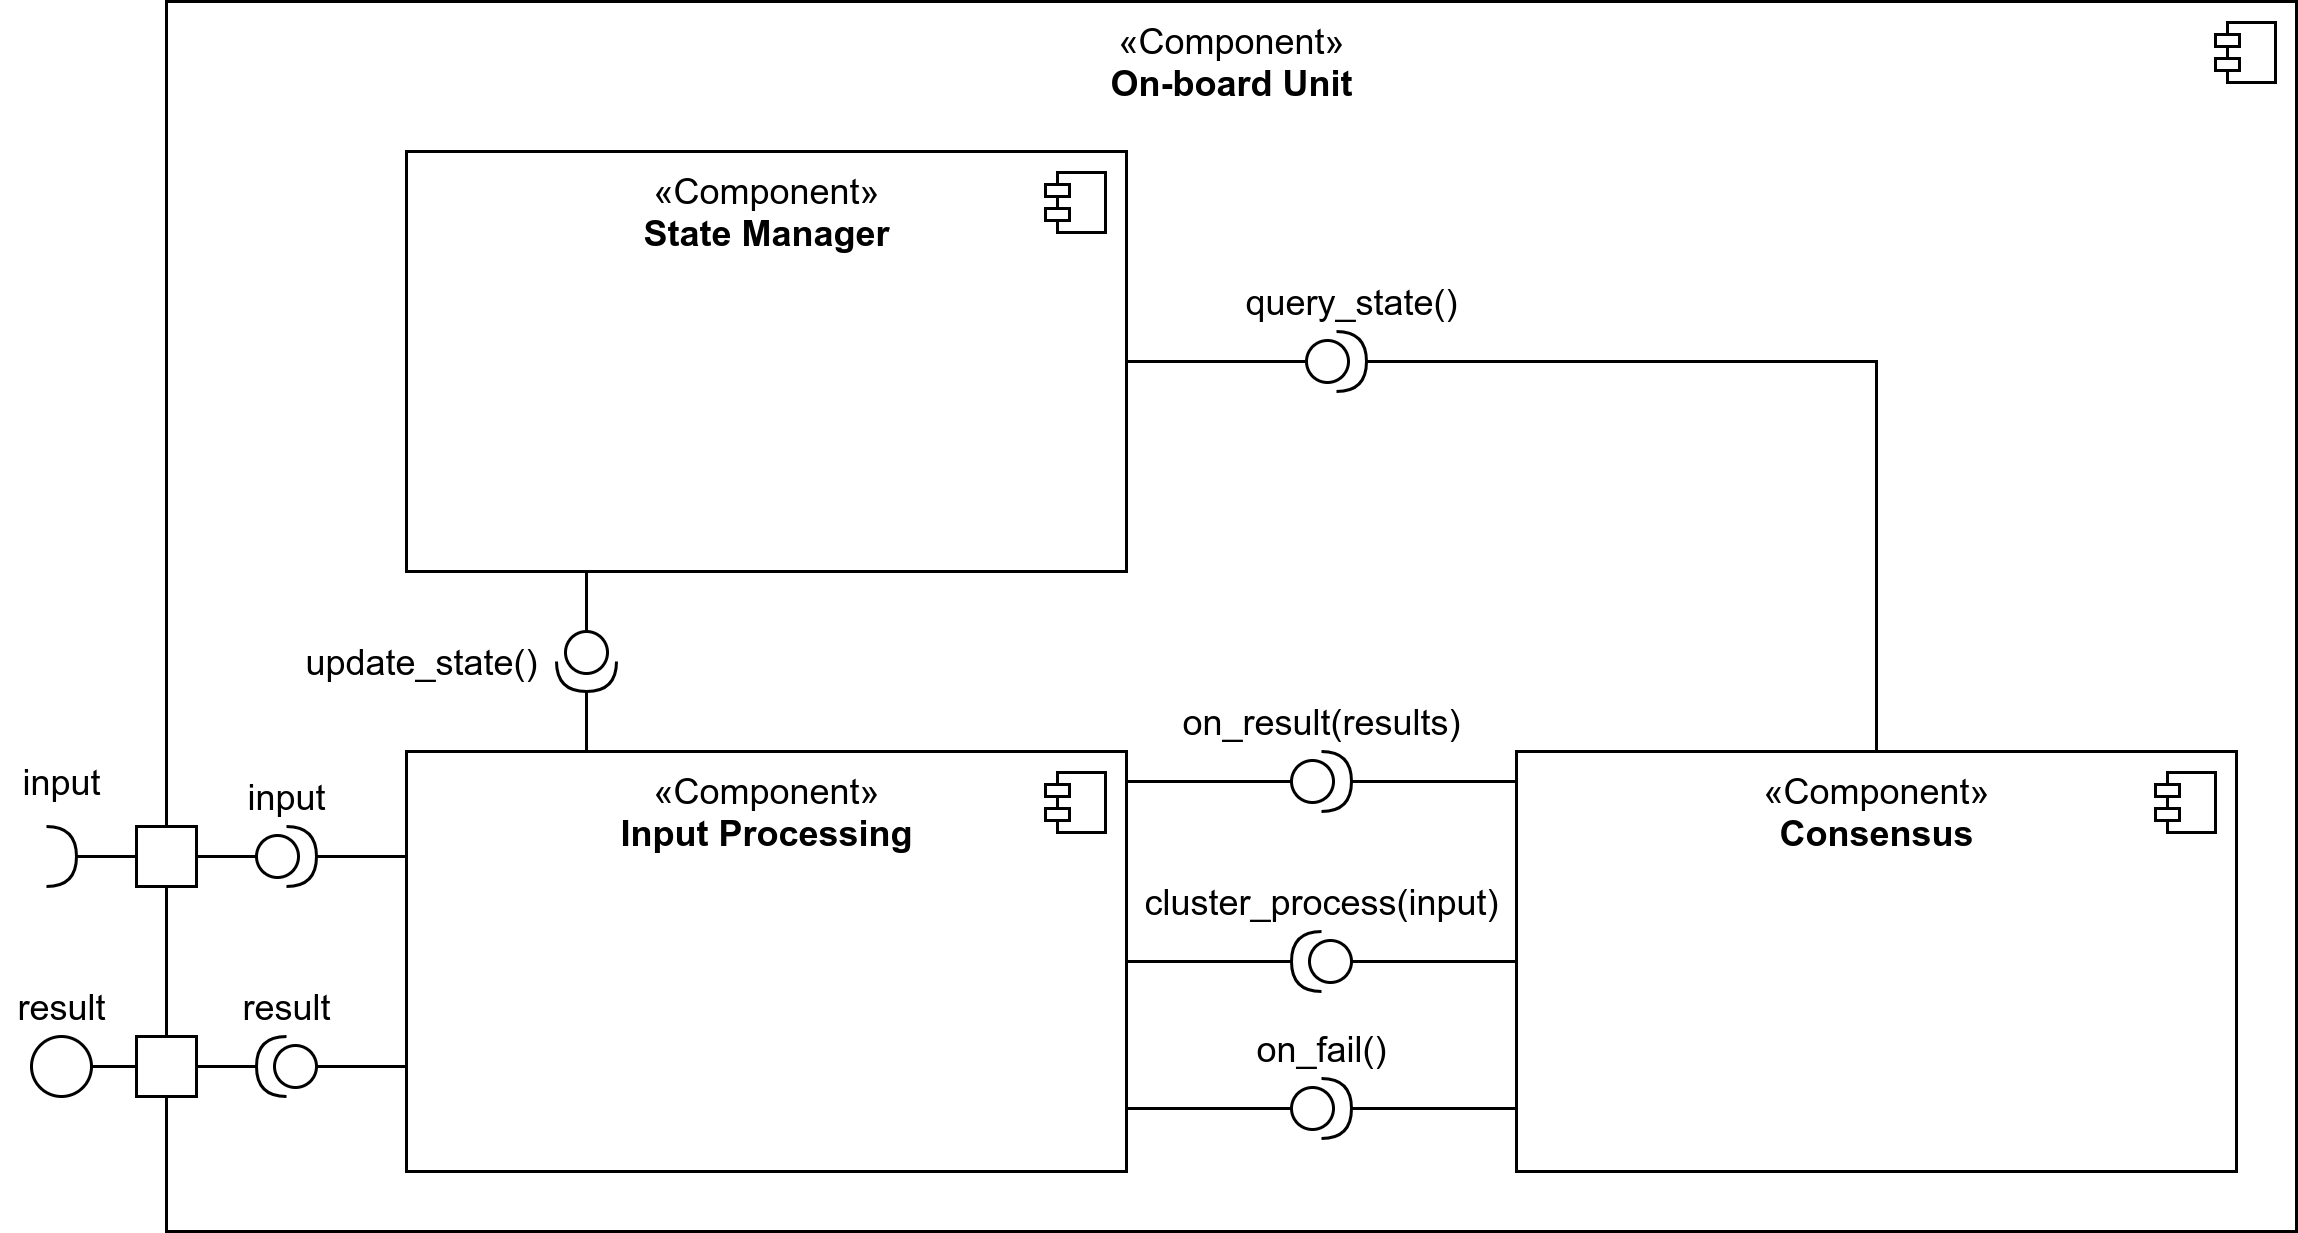

The diagram above was exported from draw.io. Its source (the exported page's mxGraphModel, read from the mxfile embedded in the PNG):
<mxGraphModel dx="3118" dy="1929" grid="1" gridSize="10" guides="1" tooltips="1" connect="1" arrows="1" fold="1" page="1" pageScale="1" pageWidth="850" pageHeight="1100" math="0" shadow="0">
  <root>
    <mxCell id="0" />
    <mxCell id="1" parent="0" />
    <mxCell id="2" value="«Component»&lt;br&gt;&lt;b&gt;On-board Unit&lt;/b&gt;" style="html=1;dropTarget=0;verticalAlign=top;" vertex="1" parent="1">
      <mxGeometry x="-910" y="-450" width="710" height="410" as="geometry" />
    </mxCell>
    <mxCell id="3" value="" style="shape=module;jettyWidth=8;jettyHeight=4;" vertex="1" parent="2">
      <mxGeometry x="1" width="20" height="20" relative="1" as="geometry">
        <mxPoint x="-27" y="7" as="offset" />
      </mxGeometry>
    </mxCell>
    <mxCell id="4" value="«Component»&lt;br&gt;&lt;b&gt;Consensus&lt;/b&gt;" style="html=1;dropTarget=0;verticalAlign=top;" vertex="1" parent="1">
      <mxGeometry x="-460" y="-200" width="240" height="140" as="geometry" />
    </mxCell>
    <mxCell id="5" value="" style="shape=module;jettyWidth=8;jettyHeight=4;" vertex="1" parent="4">
      <mxGeometry x="1" width="20" height="20" relative="1" as="geometry">
        <mxPoint x="-27" y="7" as="offset" />
      </mxGeometry>
    </mxCell>
    <mxCell id="6" value="«Component»&lt;br&gt;&lt;b&gt;Input Processing&lt;/b&gt;" style="html=1;dropTarget=0;verticalAlign=top;" vertex="1" parent="1">
      <mxGeometry x="-830" y="-200" width="240" height="140" as="geometry" />
    </mxCell>
    <mxCell id="7" value="" style="shape=module;jettyWidth=8;jettyHeight=4;" vertex="1" parent="6">
      <mxGeometry x="1" width="20" height="20" relative="1" as="geometry">
        <mxPoint x="-27" y="7" as="offset" />
      </mxGeometry>
    </mxCell>
    <mxCell id="8" value="«Component»&lt;br&gt;&lt;b&gt;State Manager&lt;/b&gt;" style="html=1;dropTarget=0;verticalAlign=top;" vertex="1" parent="1">
      <mxGeometry x="-830" y="-400" width="240" height="140" as="geometry" />
    </mxCell>
    <mxCell id="9" value="" style="shape=module;jettyWidth=8;jettyHeight=4;" vertex="1" parent="8">
      <mxGeometry x="1" width="20" height="20" relative="1" as="geometry">
        <mxPoint x="-27" y="7" as="offset" />
      </mxGeometry>
    </mxCell>
    <mxCell id="10" value="" style="rounded=0;whiteSpace=wrap;html=1;" vertex="1" parent="1">
      <mxGeometry x="-920" y="-175" width="20" height="20" as="geometry" />
    </mxCell>
    <mxCell id="11" style="edgeStyle=none;rounded=0;orthogonalLoop=1;jettySize=auto;html=1;entryX=0;entryY=0.5;entryDx=0;entryDy=0;endArrow=none;endFill=0;" edge="1" source="12" target="10" parent="1">
      <mxGeometry relative="1" as="geometry" />
    </mxCell>
    <mxCell id="12" value="" style="shape=requiredInterface;html=1;verticalLabelPosition=bottom;" vertex="1" parent="1">
      <mxGeometry x="-950" y="-175" width="10" height="20" as="geometry" />
    </mxCell>
    <mxCell id="13" value="" style="ellipse;whiteSpace=wrap;html=1;" vertex="1" parent="1">
      <mxGeometry x="-955" y="-105" width="20" height="20" as="geometry" />
    </mxCell>
    <mxCell id="14" value="" style="rounded=0;whiteSpace=wrap;html=1;" vertex="1" parent="1">
      <mxGeometry x="-920" y="-105" width="20" height="20" as="geometry" />
    </mxCell>
    <mxCell id="15" style="edgeStyle=none;rounded=0;orthogonalLoop=1;jettySize=auto;html=1;entryX=0;entryY=0.5;entryDx=0;entryDy=0;endArrow=none;endFill=0;" edge="1" source="17" target="4" parent="1">
      <mxGeometry relative="1" as="geometry" />
    </mxCell>
    <mxCell id="16" style="edgeStyle=none;rounded=0;orthogonalLoop=1;jettySize=auto;html=1;entryX=1;entryY=0.5;entryDx=0;entryDy=0;endArrow=none;endFill=0;" edge="1" source="17" target="6" parent="1">
      <mxGeometry relative="1" as="geometry" />
    </mxCell>
    <mxCell id="17" value="" style="shape=providedRequiredInterface;html=1;verticalLabelPosition=bottom;strokeWidth=1;rotation=-180;" vertex="1" parent="1">
      <mxGeometry x="-535" y="-140" width="20" height="20" as="geometry" />
    </mxCell>
    <mxCell id="18" style="edgeStyle=none;rounded=0;orthogonalLoop=1;jettySize=auto;html=1;endArrow=none;endFill=0;" edge="1" source="20" parent="1">
      <mxGeometry relative="1" as="geometry">
        <mxPoint x="-460" y="-190" as="targetPoint" />
      </mxGeometry>
    </mxCell>
    <mxCell id="19" style="edgeStyle=none;rounded=0;orthogonalLoop=1;jettySize=auto;html=1;entryX=1;entryY=0.5;entryDx=0;entryDy=0;endArrow=none;endFill=0;" edge="1" source="20" parent="1">
      <mxGeometry relative="1" as="geometry">
        <mxPoint x="-590" y="-190" as="targetPoint" />
      </mxGeometry>
    </mxCell>
    <mxCell id="20" value="" style="shape=providedRequiredInterface;html=1;verticalLabelPosition=bottom;strokeWidth=1;rotation=0;" vertex="1" parent="1">
      <mxGeometry x="-535" y="-200" width="20" height="20" as="geometry" />
    </mxCell>
    <mxCell id="21" style="edgeStyle=none;rounded=0;orthogonalLoop=1;jettySize=auto;html=1;endArrow=none;endFill=0;" edge="1" source="23" parent="1">
      <mxGeometry relative="1" as="geometry">
        <mxPoint x="-460" y="-81" as="targetPoint" />
      </mxGeometry>
    </mxCell>
    <mxCell id="22" style="edgeStyle=none;rounded=0;orthogonalLoop=1;jettySize=auto;html=1;entryX=1;entryY=0.5;entryDx=0;entryDy=0;endArrow=none;endFill=0;" edge="1" source="23" parent="1">
      <mxGeometry relative="1" as="geometry">
        <mxPoint x="-590" y="-81" as="targetPoint" />
      </mxGeometry>
    </mxCell>
    <mxCell id="23" value="" style="shape=providedRequiredInterface;html=1;verticalLabelPosition=bottom;strokeWidth=1;rotation=0;" vertex="1" parent="1">
      <mxGeometry x="-535" y="-91" width="20" height="20" as="geometry" />
    </mxCell>
    <mxCell id="24" value="cluster_process(input)" style="text;html=1;align=center;verticalAlign=middle;resizable=0;points=[];autosize=1;" vertex="1" parent="1">
      <mxGeometry x="-590" y="-160" width="130" height="20" as="geometry" />
    </mxCell>
    <mxCell id="25" value="on_result(results)" style="text;html=1;align=center;verticalAlign=middle;resizable=0;points=[];autosize=1;" vertex="1" parent="1">
      <mxGeometry x="-580" y="-220" width="110" height="20" as="geometry" />
    </mxCell>
    <mxCell id="26" value="on_fail()" style="text;html=1;align=center;verticalAlign=middle;resizable=0;points=[];autosize=1;" vertex="1" parent="1">
      <mxGeometry x="-555" y="-111" width="60" height="20" as="geometry" />
    </mxCell>
    <mxCell id="27" value="" style="shape=providedRequiredInterface;html=1;verticalLabelPosition=bottom;strokeWidth=1;rotation=90;" vertex="1" parent="1">
      <mxGeometry x="-780" y="-240" width="20" height="20" as="geometry" />
    </mxCell>
    <mxCell id="28" style="edgeStyle=none;rounded=0;orthogonalLoop=1;jettySize=auto;html=1;entryX=0.25;entryY=1;entryDx=0;entryDy=0;endArrow=none;endFill=0;exitX=0;exitY=0.5;exitDx=0;exitDy=0;exitPerimeter=0;" edge="1" source="27" target="8" parent="1">
      <mxGeometry relative="1" as="geometry">
        <mxPoint x="-745" y="-270.4" as="targetPoint" />
        <mxPoint x="-675" y="-270.4" as="sourcePoint" />
      </mxGeometry>
    </mxCell>
    <mxCell id="29" style="edgeStyle=none;rounded=0;orthogonalLoop=1;jettySize=auto;html=1;entryX=1;entryY=0.5;entryDx=0;entryDy=0;endArrow=none;endFill=0;entryPerimeter=0;exitX=0.25;exitY=0;exitDx=0;exitDy=0;" edge="1" source="6" target="27" parent="1">
      <mxGeometry relative="1" as="geometry">
        <mxPoint x="-735" y="-260.4000000000001" as="targetPoint" />
        <mxPoint x="-665" y="-260.4000000000001" as="sourcePoint" />
      </mxGeometry>
    </mxCell>
    <mxCell id="30" value="update_state()" style="text;html=1;align=center;verticalAlign=middle;resizable=0;points=[];autosize=1;" vertex="1" parent="1">
      <mxGeometry x="-870" y="-240" width="90" height="20" as="geometry" />
    </mxCell>
    <mxCell id="31" value="" style="shape=providedRequiredInterface;html=1;verticalLabelPosition=bottom;strokeWidth=1;rotation=0;" vertex="1" parent="1">
      <mxGeometry x="-530" y="-340" width="20" height="20" as="geometry" />
    </mxCell>
    <mxCell id="32" value="query_state()" style="text;html=1;align=center;verticalAlign=middle;resizable=0;points=[];autosize=1;" vertex="1" parent="1">
      <mxGeometry x="-560" y="-360" width="90" height="20" as="geometry" />
    </mxCell>
    <mxCell id="33" style="edgeStyle=none;rounded=0;orthogonalLoop=1;jettySize=auto;html=1;entryX=1;entryY=0.5;entryDx=0;entryDy=0;endArrow=none;endFill=0;exitX=0;exitY=0.5;exitDx=0;exitDy=0;exitPerimeter=0;" edge="1" source="31" target="8" parent="1">
      <mxGeometry relative="1" as="geometry">
        <mxPoint x="-550" y="-380" as="targetPoint" />
        <mxPoint x="-550" y="-340" as="sourcePoint" />
      </mxGeometry>
    </mxCell>
    <mxCell id="34" style="edgeStyle=none;rounded=0;orthogonalLoop=1;jettySize=auto;html=1;entryX=1;entryY=0.5;entryDx=0;entryDy=0;endArrow=none;endFill=0;exitX=0.5;exitY=0;exitDx=0;exitDy=0;entryPerimeter=0;" edge="1" source="4" target="31" parent="1">
      <mxGeometry relative="1" as="geometry">
        <mxPoint x="-500" y="-380.29" as="targetPoint" />
        <mxPoint x="-430" y="-380.29" as="sourcePoint" />
        <Array as="points">
          <mxPoint x="-340" y="-330" />
        </Array>
      </mxGeometry>
    </mxCell>
    <mxCell id="35" style="edgeStyle=none;rounded=0;orthogonalLoop=1;jettySize=auto;html=1;endArrow=none;endFill=0;entryX=0;entryY=0.5;entryDx=0;entryDy=0;exitX=1;exitY=0.5;exitDx=0;exitDy=0;" edge="1" source="13" target="14" parent="1">
      <mxGeometry relative="1" as="geometry">
        <mxPoint x="-1025" y="-90" as="sourcePoint" />
        <mxPoint x="-990" y="-110" as="targetPoint" />
      </mxGeometry>
    </mxCell>
    <mxCell id="36" value="" style="shape=providedRequiredInterface;html=1;verticalLabelPosition=bottom;strokeWidth=1;rotation=0;" vertex="1" parent="1">
      <mxGeometry x="-880" y="-175" width="20" height="20" as="geometry" />
    </mxCell>
    <mxCell id="37" value="" style="shape=providedRequiredInterface;html=1;verticalLabelPosition=bottom;strokeWidth=1;rotation=-180;" vertex="1" parent="1">
      <mxGeometry x="-880" y="-105" width="20" height="20" as="geometry" />
    </mxCell>
    <mxCell id="38" style="edgeStyle=none;rounded=0;orthogonalLoop=1;jettySize=auto;html=1;endArrow=none;endFill=0;exitX=1;exitY=0.5;exitDx=0;exitDy=0;entryX=0;entryY=0.5;entryDx=0;entryDy=0;entryPerimeter=0;" edge="1" source="10" target="36" parent="1">
      <mxGeometry relative="1" as="geometry">
        <mxPoint x="-1020" y="-160" as="sourcePoint" />
        <mxPoint x="-960" y="-160" as="targetPoint" />
      </mxGeometry>
    </mxCell>
    <mxCell id="39" style="edgeStyle=none;rounded=0;orthogonalLoop=1;jettySize=auto;html=1;endArrow=none;endFill=0;exitX=1;exitY=0.5;exitDx=0;exitDy=0;entryX=1;entryY=0.5;entryDx=0;entryDy=0;entryPerimeter=0;" edge="1" source="14" target="37" parent="1">
      <mxGeometry relative="1" as="geometry">
        <mxPoint x="-940" y="-160" as="sourcePoint" />
        <mxPoint x="-900" y="-160" as="targetPoint" />
      </mxGeometry>
    </mxCell>
    <mxCell id="40" style="edgeStyle=none;rounded=0;orthogonalLoop=1;jettySize=auto;html=1;endArrow=none;endFill=0;exitX=0;exitY=0.5;exitDx=0;exitDy=0;entryX=0;entryY=0.75;entryDx=0;entryDy=0;exitPerimeter=0;" edge="1" source="37" target="6" parent="1">
      <mxGeometry relative="1" as="geometry">
        <mxPoint x="-940" y="-80" as="sourcePoint" />
        <mxPoint x="-900" y="-80" as="targetPoint" />
      </mxGeometry>
    </mxCell>
    <mxCell id="41" style="edgeStyle=none;rounded=0;orthogonalLoop=1;jettySize=auto;html=1;endArrow=none;endFill=0;exitX=1;exitY=0.5;exitDx=0;exitDy=0;entryX=0;entryY=0.25;entryDx=0;entryDy=0;exitPerimeter=0;" edge="1" source="36" target="6" parent="1">
      <mxGeometry relative="1" as="geometry">
        <mxPoint x="-880" y="-85" as="sourcePoint" />
        <mxPoint x="-820" y="-85" as="targetPoint" />
      </mxGeometry>
    </mxCell>
    <mxCell id="42" value="input" style="text;html=1;align=center;verticalAlign=middle;resizable=0;points=[];autosize=1;" vertex="1" parent="1">
      <mxGeometry x="-965" y="-200" width="40" height="20" as="geometry" />
    </mxCell>
    <mxCell id="43" value="input" style="text;html=1;align=center;verticalAlign=middle;resizable=0;points=[];autosize=1;" vertex="1" parent="1">
      <mxGeometry x="-890" y="-195" width="40" height="20" as="geometry" />
    </mxCell>
    <mxCell id="44" value="result" style="text;html=1;align=center;verticalAlign=middle;resizable=0;points=[];autosize=1;" vertex="1" parent="1">
      <mxGeometry x="-965" y="-125" width="40" height="20" as="geometry" />
    </mxCell>
    <mxCell id="45" value="result" style="text;html=1;align=center;verticalAlign=middle;resizable=0;points=[];autosize=1;" vertex="1" parent="1">
      <mxGeometry x="-890" y="-125" width="40" height="20" as="geometry" />
    </mxCell>
  </root>
</mxGraphModel>